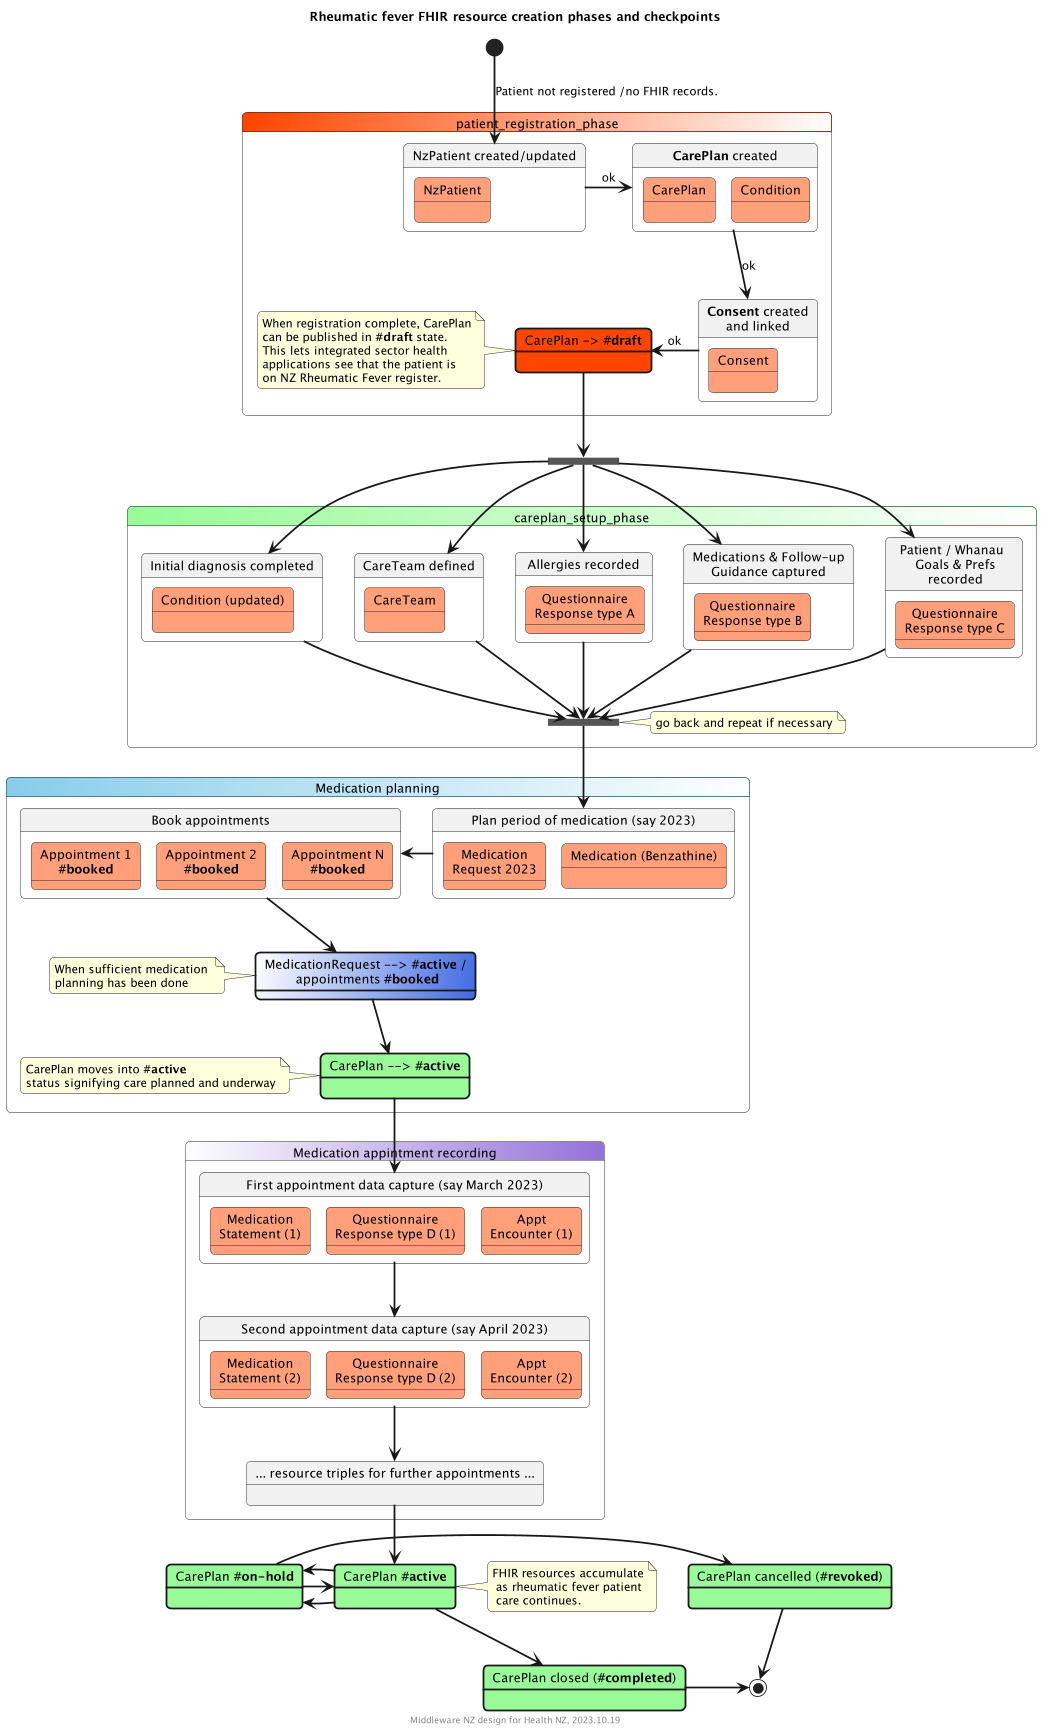

The diagram above was rendered by PlantUML. Its source (embedded in the PNG):
@startuml flow-FHIR-rheumaticfever-lifecycle

title "Rheumatic fever FHIR resource creation phases and checkpoints"
footer "Middleware NZ design for Health NZ, %date('yyyy.MM.dd')"

skinparam BoxPadding 10
skinparam ParticipantPadding 5
skinparam roundcorner 10

skinparam sequenceArrowThickness 2

skinparam dpi 400
scale 250 width

[*] -d-> P : Patient not registered /no FHIR records.

state patient_registration_phase #OrangeRed/White {
  
  state "NzPatient created/updated" as P {
    state NzPatient #LightSalmon
  }

  state "**CarePlan** created" as CP {
    state CarePlan #LightSalmon
    state Condition #LightSalmon
  }

  state "**Consent** created\nand linked" as CONSENT {
    state Consent #LightSalmon
  }

  state "CarePlan -> **#draft**" as REG_COMPLETE #OrangeRed ##[bold]
  note left of REG_COMPLETE 
    When registration complete, CarePlan
    can be published in **#draft** state.
    This lets integrated sector health 
    applications see that the patient is
    on NZ Rheumatic Fever register.
  endnote

  P -r-> CP : ok
  CP -d-> CONSENT : ok
  CONSENT -l-> REG_COMPLETE : ok

}

state SETUP <<fork>>

REG_COMPLETE -d-> SETUP

state careplan_setup_phase #PaleGreen/White {

  state "Initial diagnosis completed" as DIAG {
    state "Condition (updated)" #LightSalmon
  }

  state "CareTeam defined" as CARETEAM {
    state CareTeam #LightSalmon
  }
  state "Allergies recorded" as ALLERGY {
    state "Questionnaire\nResponse type A" #LightSalmon
  }

  state "Medications & Follow-up\nGuidance captured" as FOLLOW {
    state "Questionnaire\nResponse type B" #LightSalmon
  }
  
  state "Patient / Whanau \n Goals & Prefs\n recorded" as GOALS {
    state "Questionnaire\nResponse type C" #LightSalmon
  }

  SETUP --> DIAG
  SETUP --> CARETEAM
  SETUP --> ALLERGY
  SETUP --> FOLLOW  
  SETUP --> GOALS

  state ALLSETUP <<join>>
  
  DIAG -d-> ALLSETUP
  CARETEAM --> ALLSETUP
  ALLERGY --> ALLSETUP
  FOLLOW --> ALLSETUP
  GOALS --> ALLSETUP

  note right of ALLSETUP 
    go back and repeat if necessary
  end note

}

ALLSETUP -d-> ACT1


state "Medication planning" as MEDPLAN #SkyBlue/White {
  state "Plan period of medication (say 2023)" as ACT1 {
    state "Medication\nRequest 2023" #LightSalmon
    state "Medication (Benzathine)" #LightSalmon
  }

  state "Book appointments" as ACT2 {
    state "Appointment 1\n**#booked**" #LightSalmon
    state "Appointment 2\n**#booked**" #LightSalmon
    state "Appointment N\n**#booked**" #LightSalmon
  }

  state "MedicationRequest --> **#active** /\n appointments **#booked**" as PLANDONE #White/RoyalBlue ##[bold]

  note left of PLANDONE
    When sufficient medication 
    planning has been done
  end note

  state "CarePlan --> **#active**" as CPA #PaleGreen ##[bold]

  PLANDONE --> CPA

  note left of CPA
    CarePlan moves into **#active**
    status signifying care planned and underway
  end note

  ACT1 -l-> ACT2
  ACT2 -d-> PLANDONE
}

CPA --> APPT1

state "Medication appintment recording" as APPOINTMENTS #white/MediumPurple {
  state "First appointment data capture (say March 2023)" as APPT1 {
    state "Medication\nStatement (1)" #LightSalmon
    state "Questionnaire\nResponse type D (1)" #LightSalmon
    state "Appt\nEncounter (1)" #LightSalmon
  }

  state "Second appointment data capture (say April 2023)" as APPT2 {
    state "Medication\nStatement (2)" #LightSalmon
    state "Questionnaire\nResponse type D (2)" #LightSalmon
    state "Appt\nEncounter (2)" #LightSalmon
  }

  APPT1 --> APPT2

  state "... resource triples for further appointments ..." as APPTX {
  }

  APPT2 -d-> APPTX

}


state "CarePlan **#active**" as CPA2 #PaleGreen ##[bold]
state "CarePlan **#on-hold**" as CPH #PaleGreen ##[bold]
state "CarePlan cancelled (**#revoked**)" as CPR #PaleGreen ##[bold]
state "CarePlan closed (**#completed**)" as CPC #PaleGreen ##[bold]

APPTX -d-> CPA2
note left of CPA2  
  FHIR resources accumulate
   as rheumatic fever patient
   care continues.
end note

CPA2 -> CPH
CPA2 <- CPH
CPA2 -d-> CPC
CPH -> CPR
CPH <- CPA2
CPR -> [*]
CPC -> [*]

@enduml